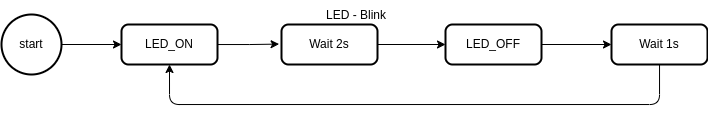

The diagram above was exported from draw.io. Its source (the exported page's mxGraphModel, read from the mxfile embedded in the PNG):
<mxGraphModel dx="819" dy="477" grid="1" gridSize="10" guides="1" tooltips="1" connect="1" arrows="1" fold="1" page="1" pageScale="1" pageWidth="850" pageHeight="1100" math="0" shadow="0">
  <root>
    <mxCell id="0" />
    <mxCell id="1" parent="0" />
    <mxCell id="2" value="" style="group" vertex="1" connectable="0" parent="1">
      <mxGeometry x="70" y="846" width="706" height="104" as="geometry" />
    </mxCell>
    <mxCell id="3" style="edgeStyle=orthogonalEdgeStyle;rounded=0;orthogonalLoop=1;jettySize=auto;html=1;entryX=0;entryY=0.5;entryDx=0;entryDy=0;" edge="1" parent="2" source="4" target="5">
      <mxGeometry relative="1" as="geometry" />
    </mxCell>
    <mxCell id="4" value="start" style="strokeWidth=2;html=1;shape=mxgraph.flowchart.start_2;whiteSpace=wrap;" vertex="1" parent="2">
      <mxGeometry y="14" width="60" height="60" as="geometry" />
    </mxCell>
    <mxCell id="5" value="LED_ON" style="rounded=1;whiteSpace=wrap;html=1;absoluteArcSize=1;arcSize=14;strokeWidth=2;" vertex="1" parent="2">
      <mxGeometry x="120" y="24" width="96" height="40" as="geometry" />
    </mxCell>
    <mxCell id="6" style="edgeStyle=orthogonalEdgeStyle;rounded=0;orthogonalLoop=1;jettySize=auto;html=1;" edge="1" parent="2" source="7" target="10">
      <mxGeometry relative="1" as="geometry" />
    </mxCell>
    <mxCell id="7" value="Wait 2s" style="rounded=1;whiteSpace=wrap;html=1;absoluteArcSize=1;arcSize=14;strokeWidth=2;" vertex="1" parent="2">
      <mxGeometry x="280" y="24" width="96" height="40" as="geometry" />
    </mxCell>
    <mxCell id="8" style="edgeStyle=orthogonalEdgeStyle;rounded=0;orthogonalLoop=1;jettySize=auto;html=1;entryX=-0.025;entryY=0.49;entryDx=0;entryDy=0;entryPerimeter=0;" edge="1" parent="2" source="5" target="7">
      <mxGeometry relative="1" as="geometry" />
    </mxCell>
    <mxCell id="9" style="edgeStyle=orthogonalEdgeStyle;rounded=0;orthogonalLoop=1;jettySize=auto;html=1;entryX=0;entryY=0.5;entryDx=0;entryDy=0;" edge="1" parent="2" source="10" target="12">
      <mxGeometry relative="1" as="geometry" />
    </mxCell>
    <mxCell id="10" value="LED_OFF" style="rounded=1;whiteSpace=wrap;html=1;absoluteArcSize=1;arcSize=14;strokeWidth=2;" vertex="1" parent="2">
      <mxGeometry x="444" y="24" width="96" height="40" as="geometry" />
    </mxCell>
    <mxCell id="11" style="edgeStyle=orthogonalEdgeStyle;rounded=1;orthogonalLoop=1;jettySize=auto;html=1;entryX=0.5;entryY=1;entryDx=0;entryDy=0;curved=0;" edge="1" parent="2" source="12" target="5">
      <mxGeometry relative="1" as="geometry">
        <Array as="points">
          <mxPoint x="658" y="104" />
          <mxPoint x="168" y="104" />
        </Array>
      </mxGeometry>
    </mxCell>
    <mxCell id="12" value="Wait 1s" style="rounded=1;whiteSpace=wrap;html=1;absoluteArcSize=1;arcSize=14;strokeWidth=2;" vertex="1" parent="2">
      <mxGeometry x="610" y="24" width="96" height="40" as="geometry" />
    </mxCell>
    <mxCell id="13" value="LED - Blink" style="text;html=1;align=center;verticalAlign=middle;whiteSpace=wrap;rounded=0;" vertex="1" parent="2">
      <mxGeometry x="300" width="110" height="30" as="geometry" />
    </mxCell>
  </root>
</mxGraphModel>